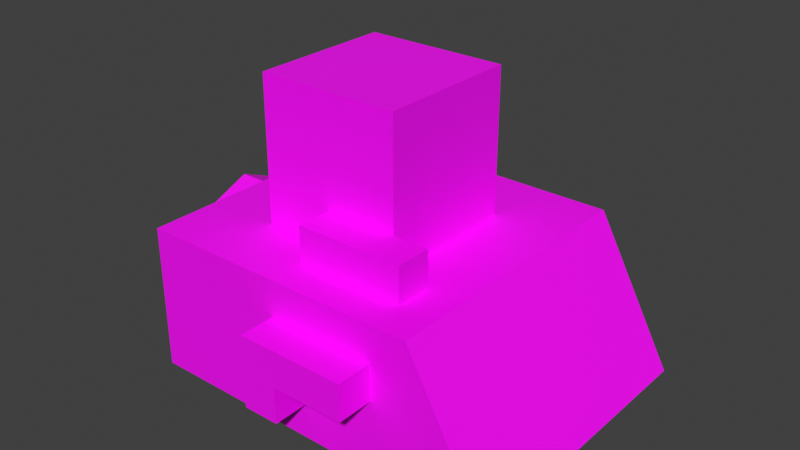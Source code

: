 # Source: yes_guy.blend  (saved by Blender 3.3.6; exported with 4.5.12 LTS)
import bpy
from mathutils import Matrix  # noqa: F401  (used for matrix-valued properties, if any)

bpy.ops.wm.read_factory_settings(use_empty=True)
scene = bpy.context.scene
scene.name = 'Scene'

# ---- collections
col_collection = bpy.data.collections.new('Collection'); scene.collection.children.link(col_collection)

# ---- images (referenced by path relative to the original .blend; pixels are not part of the script)
import os
ASSET_DIR = os.environ.get("B2B_ASSET_DIR", "")  # directory of the original .blend (textures are referenced by path, not embedded)
HERE = os.path.dirname(os.path.abspath(__file__))  # packed textures are extracted next to this script under _unpacked/

def load_image(name, relpath, width, height, colorspace="sRGB"):
    """Load a texture the original file referenced (path relative to the .blend, or extracted next to this script)."""
    p = next((c for c in (os.path.join(HERE, relpath), os.path.join(ASSET_DIR, relpath)) if relpath and os.path.exists(c)), "")
    if p:
        img = bpy.data.images.load(p, check_existing=True)
        img.name = name
    else:  # same state as the original file: an image datablock whose file is absent (Cycles renders it pink)
        img = bpy.data.images.new(name, width, height)
        img.source = "FILE"
        img.filepath = "//" + (relpath or name)
    img.colorspace_settings.name = colorspace
    return img
img_normal_png = load_image('normal.png', 'normal.png', 1024, 1024, 'sRGB')

# ---- materials (node trees are filled in below, after node groups)
mat_m_cube = bpy.data.materials.new('m_cube')
mat_m_cube.alpha_threshold = 0.0
mat_m_cube.use_transparent_shadow = False
mat_m_cube.roughness = 0.5
mat_m_cube.line_color = (0.0, 0.0, 0.0, 1.0)

# ---- material node trees
mat_m_cube.use_nodes = True; mat_m_cube.node_tree.nodes.clear()
_N = mat_m_cube.node_tree.nodes; _L = mat_m_cube.node_tree.links
n0 = _N.new('ShaderNodeOutputMaterial'); n0.name = 'Material Output'; n0.location = (300, 300)
n1 = _N.new('ShaderNodeBsdfPrincipled'); n1.name = 'Principled BSDF'; n1.location = (10, 300)
n1.inputs[3].default_value = 1.45
n2 = _N.new('ShaderNodeTexImage'); n2.name = 'Texture image'; n2.location = (-280, 280)
n2.image = img_normal_png
n2.interpolation = 'Closest'
_L.new(n1.outputs[0], n0.inputs[0])
_L.new(n2.outputs[0], n1.inputs[0])
n0.is_active_output = True

# ---- world
world_world = bpy.data.worlds.new('World'); scene.world = world_world
world_world.use_nodes = True; world_world.node_tree.nodes.clear()
_N = world_world.node_tree.nodes; _L = world_world.node_tree.links
n0 = _N.new('ShaderNodeOutputWorld'); n0.name = 'World Output'; n0.location = (300, 300)
n1 = _N.new('ShaderNodeBackground'); n1.name = 'Background'; n1.location = (10, 300)
n1.inputs[0].default_value = (0.05088, 0.05088, 0.05088, 1.0)
_L.new(n1.outputs[0], n0.inputs[0])
n0.is_active_output = True
world_world.color = (0.05088, 0.05088, 0.05088)
world_world.use_sun_shadow = False
world_world.sun_shadow_jitter_overblur = 0.0

# ---- meshes
me_cube = bpy.data.meshes.new('Cube')
me_cube.from_pydata([(1.0, 1.0, 3.0), (1.0, 1.0, 1.0), (1.0, -1.0, 3.0), (1.0, -1.0, 1.0), (-1.0, 1.0, 3.0), (-1.0, 1.0, 1.0), (-1.0, -1.0, 3.0), (-1.0, -1.0, 1.0), (0.5, -1.0, 1.0), (0.5, -1.0, 0.5), (0.5, -1.5, 1.0), (0.5, -1.5, 0.5), (-2.392e-06, -1.0, 1.5), (-2.392e-06, -1.0, 0.5), (-2.392e-06, -1.5, 1.5), (-2.392e-06, -1.5, 0.5), (1.5, -1.0, 1.0), (1.5, -1.5, 1.0), (1.5, -1.0, 1.5), (1.5, -1.5, 1.5), (-2.0, -2.0, -1.0), (-2.0, -2.0, 1.0), (-2.0, 2.0, -1.0), (-2.0, 2.0, 1.0), (3.1, -2.0, -1.0), (2.0, -2.0, 1.0), (3.1, 2.0, -1.0), (2.0, 2.0, 1.0), (-1.926, 0.8741, 1.192e-07), (-2.574, 0.8741, 2.384e-07), (-1.926, 0.6181, 0.6181), (-2.574, 0.6181, 0.6181), (-1.926, -2.349e-07, 0.8741), (-2.574, -1.242e-14, 0.8741), (-1.926, -0.6181, 0.6181), (-2.574, -0.6181, 0.6181), (-1.926, -0.8741, -1.788e-07), (-2.574, -0.8741, 0.0), (-1.926, -0.6181, -0.6181), (-2.574, -0.6181, -0.6181), (-1.926, 1.242e-14, -0.8741), (-2.574, 2.349e-07, -0.8741), (-1.926, 0.6181, -0.6181), (-2.574, 0.6181, -0.6181), (0.5, -2.0, 0.0), (0.5, -2.0, -0.5), (0.5, -2.5, 0.0), (0.5, -2.5, -0.5), (-2.392e-06, -2.0, 0.5), (-2.392e-06, -2.0, -0.5), (-2.392e-06, -2.5, 0.5), (-2.392e-06, -2.5, -0.5), (1.5, -2.0, 0.0), (1.5, -2.5, 0.0), (1.5, -2.0, 0.5), (1.5, -2.5, 0.5), (0.5, 2.5, 0.0), (0.5, 2.5, -0.5), (0.5, 2.0, 0.0), (0.5, 2.0, -0.5), (-2.392e-06, 2.5, 0.5), (-2.392e-06, 2.5, -0.5), (-2.392e-06, 2.0, 0.5), (-2.392e-06, 2.0, -0.5), (1.5, 2.5, 0.0), (1.5, 2.0, 0.0), (1.5, 2.5, 0.5), (1.5, 2.0, 0.5)], [], [(0, 4, 6, 2), (3, 2, 6, 7), (7, 6, 4, 5), (5, 1, 3, 7), (1, 0, 2, 3), (5, 4, 0, 1), (22, 23, 27, 26), (26, 27, 25, 24), (10, 8, 16, 17), (11, 10, 14, 15), (15, 14, 12, 13), (13, 9, 11, 15), (9, 8, 10, 11), (13, 12, 8, 9), (17, 16, 18, 19), (14, 19, 18, 12), (10, 17, 19, 14), (12, 18, 16, 8), (22, 26, 24, 20), (20, 21, 23, 22), (24, 25, 21, 20), (27, 23, 21, 25), (28, 29, 31, 30), (30, 31, 33, 32), (32, 33, 35, 34), (34, 35, 37, 36), (36, 37, 39, 38), (38, 39, 41, 40), (31, 29, 43, 41, 39, 37, 35, 33), (40, 41, 43, 42), (42, 43, 29, 28), (28, 30, 32, 34, 36, 38, 40, 42), (46, 44, 52, 53), (47, 46, 50, 51), (51, 50, 48, 49), (49, 45, 47, 51), (45, 44, 46, 47), (49, 48, 44, 45), (53, 52, 54, 55), (50, 55, 54, 48), (46, 53, 55, 50), (48, 54, 52, 44), (58, 56, 64, 65), (59, 58, 62, 63), (63, 62, 60, 61), (61, 57, 59, 63), (57, 56, 58, 59), (61, 60, 56, 57), (65, 64, 66, 67), (62, 67, 66, 60), (58, 65, 67, 62), (60, 66, 64, 56)])
_uv = me_cube.uv_layers.new(name='UVMap')
_uv.uv.foreach_set('vector', [0.25, 0.75, 0.25, 1.0, 0.125, 1.0, 0.125, 0.75, 0.125, 0.5, 0.125, 0.75, 0.0, 0.75, -7.451e-09, 0.5, 0.5, 0.5, 0.5, 0.75, 0.375, 0.75, 0.375, 0.5, 0.25, 0.5, 0.25, 0.75, 0.125, 0.75, 0.125, 0.5, 0.25, 0.5, 0.25, 0.75, 0.125, 0.75, 0.125, 0.5, 0.375, 0.5, 0.375, 0.75, 0.25, 0.75, 0.25, 0.5, 0.25, 0.5, 0.25, 0.75, 0.125, 0.75, 0.125, 0.5, 0.25, 0.5, 0.25, 0.75, 0.125, 0.75, 0.125, 0.5, 0.1875, 0.0, 0.1875, 0.125, 0.0625, 0.125, 0.0625, 0.0, 0.0625, 0.0, 0.0625, 0.125, 0.0, 0.25, 0.0, 0.0, 0.0625, 0.25, 0.0625, 0.5, 0.0, 0.5, 0.0, 0.25, 0.125, 0.375, 0.125, 0.5, 0.0625, 0.5, 0.0625, 0.375, 0.125, 0.375, 0.125, 0.5, 0.0625, 0.5, 0.0625, 0.375, 0.4375, 0.0, 0.4375, 0.25, 0.375, 0.125, 0.375, 0.0, 0.1875, 0.125, 0.25, 0.125, 0.25, 0.25, 0.1875, 0.25, 0.1875, 0.0, 0.375, 0.0, 0.375, 0.125, 0.1875, 0.125, 0.0625, 0.125, 0.1875, 0.125, 0.1875, 0.25, 0.0, 0.25, 0.4375, 0.25, 0.25, 0.25, 0.25, 0.125, 0.375, 0.125, 0.25, 0.5, 0.25, 0.75, 0.125, 0.75, 0.125, 0.5, 0.25, 0.25, 0.25, 0.5, 0.125, 0.5, 0.125, 0.25, 0.25, 0.5, 0.25, 0.75, 0.125, 0.75, 0.125, 0.5, 0.25, 0.25, 0.25, 0.5, 0.125, 0.5, 0.125, 0.25, 0.0625, 0.25, 0.0625, 0.375, 0.0, 0.375, -3.725e-09, 0.25, 0.0625, 0.25, 0.0625, 0.375, 0.0, 0.375, -3.725e-09, 0.25, 0.0625, 0.25, 0.0625, 0.375, 0.0, 0.375, -3.725e-09, 0.25, 0.0625, 0.25, 0.0625, 0.375, 0.0, 0.375, -3.725e-09, 0.25, 0.0625, 0.25, 0.0625, 0.375, 0.0, 0.375, -3.725e-09, 0.25, 0.0625, 0.25, 0.0625, 0.375, 0.0, 0.375, -3.725e-09, 0.25, 0.2188, 0.25, 0.2408, 0.2317, 0.25, 0.1875, 0.2408, 0.1433, 0.2188, 0.125, 0.1967, 0.1433, 0.1875, 0.1875, 0.1967, 0.2317, 0.0625, 0.25, 0.0625, 0.375, 0.0, 0.375, -3.725e-09, 0.25, 0.0625, 0.25, 0.0625, 0.375, 0.0, 0.375, -3.725e-09, 0.25, 0.1875, 0.5, 0.2317, 0.4634, 0.25, 0.375, 0.2317, 0.2866, 0.1875, 0.25, 0.1433, 0.2866, 0.125, 0.375, 0.1433, 0.4634, 0.1875, 0.0, 0.1875, 0.125, 0.0625, 0.125, 0.0625, 0.0, 0.0625, 0.0, 0.0625, 0.125, 0.0, 0.25, 0.0, 0.0, 0.0625, 0.25, 0.0625, 0.5, 0.0, 0.5, 0.0, 0.25, 0.125, 0.375, 0.125, 0.5, 0.0625, 0.5, 0.0625, 0.375, 0.125, 0.375, 0.125, 0.5, 0.0625, 0.5, 0.0625, 0.375, 0.4375, 0.0, 0.4375, 0.25, 0.375, 0.125, 0.375, 0.0, 0.1875, 0.125, 0.25, 0.125, 0.25, 0.25, 0.1875, 0.25, 0.1875, 0.0, 0.375, 0.0, 0.375, 0.125, 0.1875, 0.125, 0.0625, 0.125, 0.1875, 0.125, 0.1875, 0.25, 0.0, 0.25, 0.4375, 0.25, 0.25, 0.25, 0.25, 0.125, 0.375, 0.125, 0.1875, 0.0, 0.1875, 0.125, 0.0625, 0.125, 0.0625, 0.0, 0.0625, 0.0, 0.0625, 0.125, 0.0, 0.25, 0.0, 0.0, 0.0625, 0.25, 0.0625, 0.5, 0.0, 0.5, 0.0, 0.25, 0.125, 0.375, 0.125, 0.5, 0.0625, 0.5, 0.0625, 0.375, 0.125, 0.375, 0.125, 0.5, 0.0625, 0.5, 0.0625, 0.375, 0.4375, 0.0, 0.4375, 0.25, 0.375, 0.125, 0.375, 0.0, 0.1875, 0.125, 0.25, 0.125, 0.25, 0.25, 0.1875, 0.25, 0.1875, 0.0, 0.375, 0.0, 0.375, 0.125, 0.1875, 0.125, 0.0625, 0.125, 0.1875, 0.125, 0.1875, 0.25, 0.0, 0.25, 0.4375, 0.25, 0.25, 0.25, 0.25, 0.125, 0.375, 0.125])
_uv.active_render = True
_uv = me_cube.uv_layers.new(name='CarteUV')
_uv.uv.foreach_set('vector', [0.0, 0.0, 0.0, 0.0, 0.0, 0.0, 0.0, 0.0, 0.0, 0.0, 0.0, 0.0, 0.0, 0.0, 0.0, 0.0, 0.0, 0.0, 0.0, 0.0, 0.0, 0.0, 0.0, 0.0, 0.0, 0.0, 0.0, 0.0, 0.0, 0.0, 0.0, 0.0, 0.0, 0.0, 0.0, 0.0, 0.0, 0.0, 0.0, 0.0, 0.0, 0.0, 0.0, 0.0, 0.0, 0.0, 0.0, 0.0, 0.0, 0.0, 0.0, 0.0, 0.0, 0.0, 0.0, 0.0, 0.0, 0.0, 0.0, 0.0, 0.0, 0.0, 0.0, 0.0, 0.0, 0.0, 0.0, 0.0, 0.0, 0.0, 0.0, 0.0, 0.0, 0.0, 0.0, 0.0, 0.0, 0.0, 0.0, 0.0, 0.0, 0.0, 0.0, 0.0, 0.0, 0.0, 0.0, 0.0, 0.0, 0.0, 0.0, 0.0, 0.0, 0.0, 0.0, 0.0, 0.0, 0.0, 0.0, 0.0, 0.0, 0.0, 0.0, 0.0, 0.0, 0.0, 0.0, 0.0, 0.0, 0.0, 0.0, 0.0, 0.0, 0.0, 0.0, 0.0, 0.0, 0.0, 0.0, 0.0, 0.0, 0.0, 0.0, 0.0, 0.0, 0.0, 0.0, 0.0, 0.0, 0.0, 0.0, 0.0, 0.0, 0.0, 0.0, 0.0, 0.0, 0.0, 0.0, 0.0, 0.0, 0.0, 0.0, 0.0, 0.0, 0.0, 0.0, 0.0, 0.0, 0.0, 0.0, 0.0, 0.0, 0.0, 0.0, 0.0, 0.0, 0.0, 0.0, 0.0, 0.0, 0.0, 0.0, 0.0, 0.0, 0.0, 0.0, 0.0, 0.0, 0.0, 0.0, 0.0, 0.0, 0.0, 0.0, 0.0, 1.0, 0.5, 1.0, 1.0, 0.875, 1.0, 0.875, 0.5, 0.875, 0.5, 0.875, 1.0, 0.75, 1.0, 0.75, 0.5, 0.75, 0.5, 0.75, 1.0, 0.625, 1.0, 0.625, 0.5, 0.625, 0.5, 0.625, 1.0, 0.5, 1.0, 0.5, 0.5, 0.5, 0.5, 0.5, 1.0, 0.375, 1.0, 0.375, 0.5, 0.375, 0.5, 0.375, 1.0, 0.25, 1.0, 0.25, 0.5, 0.4197, 0.4197, 0.25, 0.49, 0.08029, 0.4197, 0.01, 0.25, 0.08029, 0.08029, 0.25, 0.01, 0.4197, 0.08029, 0.49, 0.25, 0.25, 0.5, 0.25, 1.0, 0.125, 1.0, 0.125, 0.5, 0.125, 0.5, 0.125, 1.0, 0.0, 1.0, 0.0, 0.5, 0.75, 0.49, 0.9197, 0.4197, 0.99, 0.25, 0.9197, 0.08029, 0.75, 0.01, 0.5803, 0.08029, 0.51, 0.25, 0.5803, 0.4197, 0.0, 0.0, 0.0, 0.0, 0.0, 0.0, 0.0, 0.0, 0.0, 0.0, 0.0, 0.0, 0.0, 0.0, 0.0, 0.0, 0.0, 0.0, 0.0, 0.0, 0.0, 0.0, 0.0, 0.0, 0.0, 0.0, 0.0, 0.0, 0.0, 0.0, 0.0, 0.0, 0.0, 0.0, 0.0, 0.0, 0.0, 0.0, 0.0, 0.0, 0.0, 0.0, 0.0, 0.0, 0.0, 0.0, 0.0, 0.0, 0.0, 0.0, 0.0, 0.0, 0.0, 0.0, 0.0, 0.0, 0.0, 0.0, 0.0, 0.0, 0.0, 0.0, 0.0, 0.0, 0.0, 0.0, 0.0, 0.0, 0.0, 0.0, 0.0, 0.0, 0.0, 0.0, 0.0, 0.0, 0.0, 0.0, 0.0, 0.0, 0.0, 0.0, 0.0, 0.0, 0.0, 0.0, 0.0, 0.0, 0.0, 0.0, 0.0, 0.0, 0.0, 0.0, 0.0, 0.0, 0.0, 0.0, 0.0, 0.0, 0.0, 0.0, 0.0, 0.0, 0.0, 0.0, 0.0, 0.0, 0.0, 0.0, 0.0, 0.0, 0.0, 0.0, 0.0, 0.0, 0.0, 0.0, 0.0, 0.0, 0.0, 0.0, 0.0, 0.0, 0.0, 0.0, 0.0, 0.0, 0.0, 0.0, 0.0, 0.0, 0.0, 0.0, 0.0, 0.0, 0.0, 0.0, 0.0, 0.0, 0.0, 0.0, 0.0, 0.0, 0.0, 0.0, 0.0, 0.0, 0.0, 0.0, 0.0, 0.0, 0.0, 0.0, 0.0, 0.0, 0.0, 0.0, 0.0, 0.0])
me_cube.materials.append(mat_m_cube)
me_cube.use_mirror_vertex_groups = False
me_cube.update()

# ---- objects
ob_sm_yes_guy = bpy.data.objects.new('sm_yes_guy', me_cube)

# ---- transforms, parenting, visibility, modifiers, constraints
ob_sm_yes_guy.location = (0.0, 0.0, 0.0)
ob_sm_yes_guy.lock_rotations_4d = False
ob_sm_yes_guy.empty_display_type = 'ARROWS'
ob_sm_yes_guy.lineart.crease_threshold = 0.0
_vg = ob_sm_yes_guy.vertex_groups.new(name='Base')
_vg = ob_sm_yes_guy.vertex_groups.new(name='Right_leg')
_vg = ob_sm_yes_guy.vertex_groups.new(name='Left_leg')
_vg = ob_sm_yes_guy.vertex_groups.new(name='Head')
_vg = ob_sm_yes_guy.vertex_groups.new(name='Gun')

# ---- collection membership
col_collection.objects.link(ob_sm_yes_guy)

# ---- scene / render settings (as saved in the file)
scene.frame_start = 1; scene.frame_end = 40; scene.frame_set(40)
scene.render.engine = 'BLENDER_EEVEE_NEXT'
scene.cycles.sampling_pattern = 'TABULATED_SOBOL'
scene.cycles.use_light_tree = False
scene.view_settings.view_transform = 'Standard'
bpy.context.view_layer.update()

# ---- added for rendering (the .blend has no active camera and no usable light): camera, sun
cam_auto = bpy.data.cameras.new('AutoCamera')
cam_auto.lens = 50.0
cam_auto.sensor_width = 36.0
cam_auto.clip_end = 1000.0
ob_auto_camera = bpy.data.objects.new('AutoCamera', cam_auto)
scene.collection.objects.link(ob_auto_camera)
ob_auto_camera.location = (8.17865, -9.49884, 7.33256)
ob_auto_camera.rotation_euler = (1.09748, -7.21219e-08, 0.694738)
scene.camera = ob_auto_camera
light_auto_sun = bpy.data.lights.new('AutoSun', 'SUN')
light_auto_sun.energy = 3.0
light_auto_sun.angle = 0.0523599
ob_auto_sun = bpy.data.objects.new('AutoSun', light_auto_sun)
scene.collection.objects.link(ob_auto_sun)
ob_auto_sun.rotation_euler = (0.872665, 0.174533, 0.523599)
bpy.context.view_layer.update()
